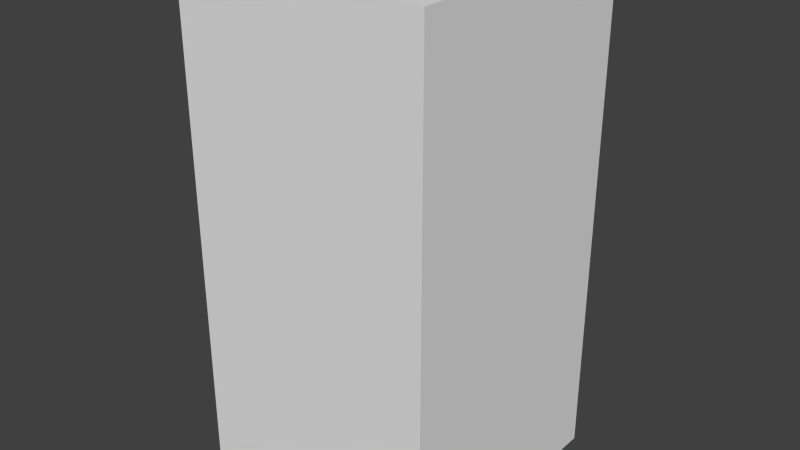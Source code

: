 # Source: brownArrowFour.blend  (saved by Blender 2.68.0; exported with 4.5.12 LTS)
import bpy
from mathutils import Matrix  # noqa: F401  (used for matrix-valued properties, if any)

bpy.ops.wm.read_factory_settings(use_empty=True)
scene = bpy.context.scene
scene.name = 'Scene'

# ---- collections
col_collection_1 = bpy.data.collections.new('Collection 1'); scene.collection.children.link(col_collection_1)

# ---- world
world_world = bpy.data.worlds.new('World'); scene.world = world_world
world_world.color = (0.05088, 0.05088, 0.05088)
world_world.use_sun_shadow = False
world_world.sun_shadow_jitter_overblur = 0.0
world_world.cycles.sampling_method = 'MANUAL'
world_world.cycles.sample_map_resolution = 256

# ---- meshes
me_brownarrowfour = bpy.data.meshes.new('brownArrowFour')
me_brownarrowfour.from_pydata([(-0.5, -0.5, -1.0), (-0.5, 0.5, -1.0), (0.5, 0.5, -1.0), (0.5, -0.5, -1.0), (-0.5, -0.5, 1.0), (-0.5, 0.5, 1.0), (0.5, 0.5, 1.0), (0.5, -0.5, 1.0)], [], [(4, 5, 1, 0), (5, 6, 2, 1), (6, 7, 3, 2), (7, 4, 0, 3), (0, 1, 2, 3), (7, 6, 5, 4)])
me_brownarrowfour.use_remesh_preserve_volume = False
me_brownarrowfour.use_remesh_preserve_attributes = False
me_brownarrowfour.use_mirror_vertex_groups = False
me_brownarrowfour.update()

# ---- objects
ob_brownarrowfour = bpy.data.objects.new('brownArrowFour', me_brownarrowfour)

# ---- transforms, parenting, visibility, modifiers, constraints
ob_brownarrowfour.location = (0.0, 0.0, 0.0)
ob_brownarrowfour.lineart.crease_threshold = 0.0

# ---- collection membership
col_collection_1.objects.link(ob_brownarrowfour)

# ---- scene / render settings (as saved in the file)
scene.frame_start = 1; scene.frame_end = 250; scene.frame_set(1)
scene.render.engine = 'BLENDER_EEVEE_NEXT'
scene.render.image_settings.color_mode = 'RGB'
scene.render.image_settings.compression = 90
scene.render.resolution_percentage = 50
scene.render.dither_intensity = 0.0
scene.cycles.use_denoising = False
scene.cycles.samples = 10
scene.cycles.sampling_pattern = 'TABULATED_SOBOL'
scene.cycles.light_sampling_threshold = 0.0
scene.cycles.use_adaptive_sampling = False
scene.cycles.use_light_tree = False
scene.cycles.blur_glossy = 0.0
scene.cycles.volume_bounces = 1
scene.cycles.pixel_filter_type = 'GAUSSIAN'
scene.cycles.sample_clamp_indirect = 0.0
scene.view_settings.view_transform = 'Standard'
bpy.context.view_layer.update()

# ---- added for rendering (the .blend has no active camera and no usable light): camera, sun
cam_auto = bpy.data.cameras.new('AutoCamera')
cam_auto.lens = 50.0
cam_auto.sensor_width = 36.0
cam_auto.clip_end = 1000.0
ob_auto_camera = bpy.data.objects.new('AutoCamera', cam_auto)
scene.collection.objects.link(ob_auto_camera)
ob_auto_camera.location = (2.26633, -2.71959, 1.81306)
ob_auto_camera.rotation_euler = (1.09748, -7.21219e-08, 0.694738)
scene.camera = ob_auto_camera
light_auto_sun = bpy.data.lights.new('AutoSun', 'SUN')
light_auto_sun.energy = 3.0
light_auto_sun.angle = 0.0523599
ob_auto_sun = bpy.data.objects.new('AutoSun', light_auto_sun)
scene.collection.objects.link(ob_auto_sun)
ob_auto_sun.rotation_euler = (0.872665, 0.174533, 0.523599)
bpy.context.view_layer.update()
